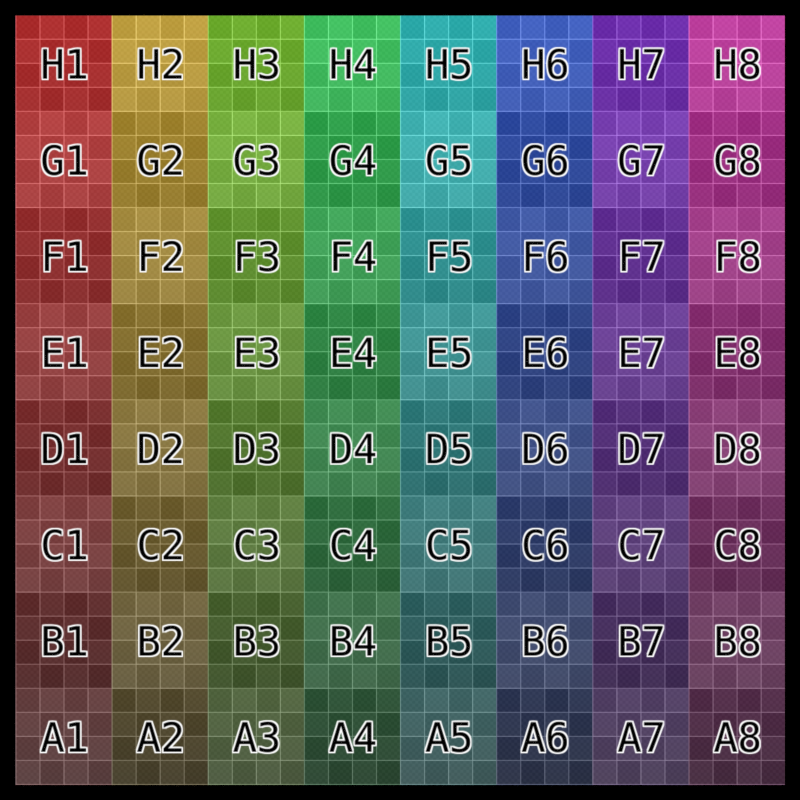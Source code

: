 # Source: image_texture_limit_packed_byte3_16bit.blend  (saved by Blender 2.78.4; exported with 4.5.12 LTS)
import bpy
from mathutils import Matrix  # noqa: F401  (used for matrix-valued properties, if any)

bpy.ops.wm.read_factory_settings(use_empty=True)
scene = bpy.context.scene
scene.name = 'Scene'

# ---- collections
col_collection_1 = bpy.data.collections.new('Collection 1'); scene.collection.children.link(col_collection_1)

# ---- images (referenced by path relative to the original .blend; pixels are not part of the script)
import os
ASSET_DIR = os.environ.get("B2B_ASSET_DIR", "")  # directory of the original .blend (textures are referenced by path, not embedded)
HERE = os.path.dirname(os.path.abspath(__file__))  # packed textures are extracted next to this script under _unpacked/

def load_image(name, relpath, width, height, colorspace="sRGB"):
    """Load a texture the original file referenced (path relative to the .blend, or extracted next to this script)."""
    p = next((c for c in (os.path.join(HERE, relpath), os.path.join(ASSET_DIR, relpath)) if relpath and os.path.exists(c)), "")
    if p:
        img = bpy.data.images.load(p, check_existing=True)
        img.name = name
    else:  # same state as the original file: an image datablock whose file is absent (Cycles renders it pink)
        img = bpy.data.images.new(name, width, height)
        img.source = "FILE"
        img.filepath = "//" + (relpath or name)
    img.colorspace_settings.name = colorspace
    return img
img_image_byte3_16bit_png = load_image('image_byte3_16bit.png', '_unpacked/image_byte3_16bit.d6ad96df.png', 1024, 1024, 'sRGB')

# ---- materials (node trees are filled in below, after node groups)
mat_material = bpy.data.materials.new('Material')
mat_material.alpha_threshold = 0.0
mat_material.roughness = 0.5
mat_material.line_color = (0.0, 0.0, 0.0, 1.0)

# ---- material node trees
mat_material.use_nodes = True; mat_material.node_tree.nodes.clear()
_N = mat_material.node_tree.nodes; _L = mat_material.node_tree.links
n0 = _N.new('ShaderNodeOutputMaterial'); n0.name = 'Material Output'; n0.location = (300, 300)
n1 = _N.new('ShaderNodeEmission'); n1.name = 'Emission'; n1.location = (-6, 271)
n2 = _N.new('ShaderNodeTexImage'); n2.name = 'Image Texture'; n2.location = (-269, 296)
n2.width = 140
n2.image = img_image_byte3_16bit_png
_L.new(n1.outputs[0], n0.inputs[0])
_L.new(n2.outputs[0], n1.inputs[0])
n0.is_active_output = True

# ---- cameras
cam_camera = bpy.data.cameras.new('Camera')
cam_camera.clip_end = 100.0
cam_camera.lens = 35.0
cam_camera.sensor_width = 32.0
cam_camera.sensor_height = 18.0
cam_camera.ortho_scale = 7.314
cam_camera.dof.focus_distance = 0.0

# ---- lights
light_lamp = bpy.data.lights.new('Lamp', 'POINT')
light_lamp.transmission_factor = 0.0
light_lamp.cutoff_distance = 30.0
light_lamp.energy = 100.0
light_lamp.shadow_buffer_clip_start = 1.001
light_lamp.shadow_soft_size = 1.0
light_lamp.shadow_maximum_resolution = 0.006
light_lamp.use_absolute_resolution = True
light_lamp.cycles.use_multiple_importance_sampling = False

# ---- meshes
me_plane_001 = bpy.data.meshes.new('Plane.001')
me_plane_001.from_pydata([(-1.3, -1.3, 0.0), (1.3, -1.3, 0.0), (-1.3, 1.3, 0.0), (1.3, 1.3, 0.0)], [], [(0, 1, 3, 2)])
_uv = me_plane_001.uv_layers.new(name='UVMap')
_uv.uv.foreach_set('vector', [0.0001, 9.998e-05, 0.9999, 9.998e-05, 0.9999, 0.9999, 9.998e-05, 0.9999])
me_plane_001.materials.append(mat_material)
me_plane_001.use_remesh_preserve_volume = False
me_plane_001.use_remesh_preserve_attributes = False
me_plane_001.use_mirror_vertex_groups = False
me_plane_001.update()

# ---- objects
ob_plane = bpy.data.objects.new('Plane', me_plane_001)
ob_lamp = bpy.data.objects.new('Lamp', light_lamp)
ob_camera = bpy.data.objects.new('Camera', cam_camera)

# ---- transforms, parenting, visibility, modifiers, constraints
ob_plane.location = (0.0, 0.0, 0.0)
ob_plane.rotation_euler = (1.571, 5.96e-08, 1.571)
ob_plane.lineart.crease_threshold = 0.0
ob_lamp.location = (4.076, 1.005, 2.904)
ob_lamp.rotation_euler = (0.6503, 0.05522, 1.866)
ob_lamp.lock_rotations_4d = False
ob_lamp.empty_display_type = 'ARROWS'
ob_lamp.color = (0.0, 0.0, 0.0, 0.0)
ob_lamp.lineart.crease_threshold = 0.0
ob_camera.location = (2.958, -8.928e-08, -1.542e-07)
ob_camera.rotation_euler = (1.571, 7.55e-08, 1.571)
ob_camera.lock_rotations_4d = False
ob_camera.empty_display_type = 'ARROWS'
ob_camera.color = (0.0, 0.0, 0.0, 0.0)
ob_camera.display_type = 'WIRE'
ob_camera.lineart.crease_threshold = 0.0

# ---- collection membership
col_collection_1.objects.link(ob_plane)
col_collection_1.objects.link(ob_lamp)
col_collection_1.objects.link(ob_camera)

# ---- scene / render settings (as saved in the file)
scene.camera = ob_camera
scene.frame_start = 1; scene.frame_end = 250; scene.frame_set(1)
scene.render.engine = 'CYCLES'
scene.render.image_settings.color_mode = 'RGB'
scene.render.resolution_x = 256
scene.render.resolution_y = 256
scene.render.resolution_percentage = 50
scene.render.dither_intensity = 0.0
scene.render.use_border = True
scene.render.bake_margin = 2
scene.render.bake_bias = 0.0
scene.render.use_simplify = True
scene.cycles.use_denoising = False
scene.cycles.samples = 1
scene.cycles.sampling_pattern = 'TABULATED_SOBOL'
scene.cycles.light_sampling_threshold = 0.0
scene.cycles.use_adaptive_sampling = False
scene.cycles.use_light_tree = False
scene.cycles.blur_glossy = 0.0
scene.cycles.pixel_filter_type = 'GAUSSIAN'
scene.cycles.sample_clamp_indirect = 0.0
scene.cycles.texture_limit = '128'
scene.cycles.texture_limit_render = '128'
scene.view_settings.view_transform = 'Standard'
bpy.context.view_layer.update()
